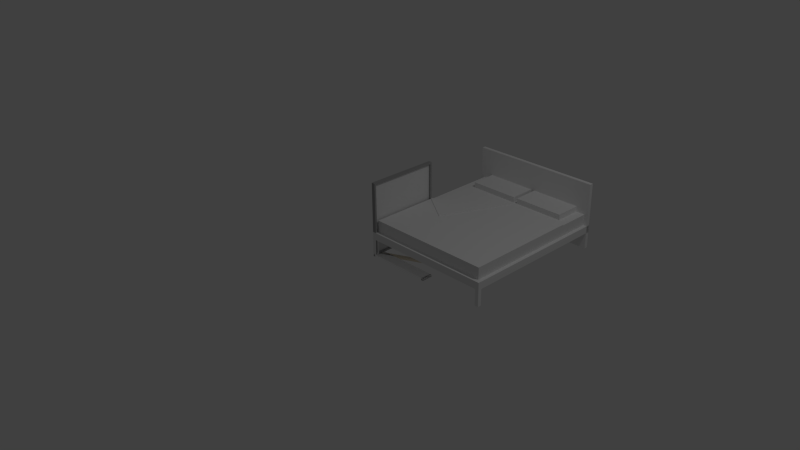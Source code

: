 # Source: bed.blend  (saved by Blender 2.73.0; exported with 4.5.12 LTS)
import bpy
from mathutils import Matrix  # noqa: F401  (used for matrix-valued properties, if any)

bpy.ops.wm.read_factory_settings(use_empty=True)
scene = bpy.context.scene
scene.name = 'Scene'

# ---- collections
col_collection_1 = bpy.data.collections.new('Collection 1'); scene.collection.children.link(col_collection_1)
col_collection_2 = bpy.data.collections.new('Collection 2'); scene.collection.children.link(col_collection_2)
col_collection_3 = bpy.data.collections.new('Collection 3'); scene.collection.children.link(col_collection_3)
col_collection_4 = bpy.data.collections.new('Collection 4'); scene.collection.children.link(col_collection_4)
col_collection_5 = bpy.data.collections.new('Collection 5'); scene.collection.children.link(col_collection_5)
col_collection_6 = bpy.data.collections.new('Collection 6'); scene.collection.children.link(col_collection_6)
col_collection_7 = bpy.data.collections.new('Collection 7'); scene.collection.children.link(col_collection_7)
col_collection_8 = bpy.data.collections.new('Collection 8'); scene.collection.children.link(col_collection_8)
col_collection_9 = bpy.data.collections.new('Collection 9'); scene.collection.children.link(col_collection_9)
col_collection_10 = bpy.data.collections.new('Collection 10'); scene.collection.children.link(col_collection_10)
col_collection_11 = bpy.data.collections.new('Collection 11'); scene.collection.children.link(col_collection_11)
col_collection_12 = bpy.data.collections.new('Collection 12'); scene.collection.children.link(col_collection_12)
col_collection_13 = bpy.data.collections.new('Collection 13'); scene.collection.children.link(col_collection_13)
col_collection_14 = bpy.data.collections.new('Collection 14'); scene.collection.children.link(col_collection_14)
col_collection_15 = bpy.data.collections.new('Collection 15'); scene.collection.children.link(col_collection_15)
col_collection_16 = bpy.data.collections.new('Collection 16'); scene.collection.children.link(col_collection_16)
col_collection_17 = bpy.data.collections.new('Collection 17'); scene.collection.children.link(col_collection_17)
col_collection_18 = bpy.data.collections.new('Collection 18'); scene.collection.children.link(col_collection_18)
col_collection_19 = bpy.data.collections.new('Collection 19'); scene.collection.children.link(col_collection_19)
col_collection_20 = bpy.data.collections.new('Collection 20'); scene.collection.children.link(col_collection_20)

# ---- materials (node trees are filled in below, after node groups)
mat_new_material_002 = bpy.data.materials.new('New material 002')
mat_new_material_002.alpha_threshold = 0.0
mat_new_material_002.use_transparent_shadow = False
mat_new_material_002.diffuse_color = (0.8627, 0.8627, 0.8627, 1.0)
mat_new_material_002.roughness = 0.5
mat_material_002 = bpy.data.materials.new('Material.002')
mat_material_002.alpha_threshold = 0.0
mat_material_002.use_transparent_shadow = False
mat_material_002.diffuse_color = (0.807, 0.7231, 0.5711, 1.0)
mat_material_002.roughness = 0.5
mat_material_001 = bpy.data.materials.new('Material.001')
mat_material_001.alpha_threshold = 0.0
mat_material_001.use_transparent_shadow = False
mat_material_001.diffuse_color = (1.0, 1.0, 1.0, 1.0)
mat_material_001.roughness = 0.5
mat_glass = bpy.data.materials.new('glass')
mat_glass.alpha_threshold = 0.0
mat_glass.use_transparent_shadow = False
mat_glass.roughness = 0.5
mat_glass.specular_intensity = 0.0
mat_material = bpy.data.materials.new('Material')
mat_material.alpha_threshold = 0.0
mat_material.use_transparent_shadow = False
mat_material.diffuse_color = (0.3757, 0.3757, 0.3757, 1.0)
mat_material.roughness = 0.5
mat_material.specular_intensity = 0.0
mat_material.line_color = (0.0, 0.0, 0.0, 1.0)

# ---- material node trees

# ---- world
world_world = bpy.data.worlds.new('World'); scene.world = world_world
world_world.color = (0.05088, 0.05088, 0.05088)
world_world.use_sun_shadow = False
world_world.sun_shadow_jitter_overblur = 0.0
world_world.cycles.sampling_method = 'MANUAL'
world_world.cycles.sample_map_resolution = 256

# ---- cameras
cam_camera = bpy.data.cameras.new('Camera')
cam_camera.clip_end = 100.0
cam_camera.lens = 35.0
cam_camera.sensor_width = 32.0
cam_camera.sensor_height = 18.0
cam_camera.ortho_scale = 7.314
cam_camera.dof.focus_distance = 0.0
cam_camera.dof.aperture_fstop = 128.0

# ---- lights
light_lamp = bpy.data.lights.new('Lamp', 'POINT')
light_lamp.transmission_factor = 0.0
light_lamp.cutoff_distance = 30.0
light_lamp.energy = 100.0
light_lamp.shadow_buffer_clip_start = 1.001
light_lamp.shadow_soft_size = 0.1
light_lamp.shadow_maximum_resolution = 0.006
light_lamp.use_absolute_resolution = True
light_lamp.cycles.use_multiple_importance_sampling = False

# ---- meshes
me_object_3 = bpy.data.meshes.new('object_3')
me_object_3.from_pydata([(-2.05, 0.47, -0.9351), (-1.692, 0.47, -0.9351), (-1.692, 0.545, -0.9351), (-2.05, 0.545, -0.9351), (-1.692, 0.47, -0.9351), (-1.692, 0.47, -1.624), (-1.692, 0.545, -1.624), (-1.692, 0.545, -0.9351), (-1.692, 0.47, -1.624), (-2.05, 0.47, -1.624), (-2.05, 0.545, -1.624), (-1.692, 0.545, -1.624), (-2.05, 0.47, -1.624), (-2.05, 0.47, -0.9351), (-2.05, 0.545, -0.9351), (-2.05, 0.545, -1.624), (-1.692, 0.47, -0.9351), (-2.05, 0.47, -0.9351), (-2.05, 0.47, -1.624), (-1.692, 0.47, -1.624), (-1.692, 0.545, -0.9351), (-2.05, 0.545, -1.624), (-2.05, 0.545, -0.9351), (-1.692, 0.545, -1.624)], [], [(0, 1, 2, 3), (4, 5, 6, 7), (8, 9, 10, 11), (12, 13, 14, 15), (16, 17, 18), (18, 19, 16), (20, 21, 22), (21, 20, 23)])
_uv = me_object_3.uv_layers.new(name='UVMap')
_uv.uv.foreach_set('vector', [0.0, 0.0, 0.1709, 0.0, 0.1709, 0.5474, 0.0, 0.5474, 0.1709, 0.0, 0.5, 0.0, 0.5, 0.5474, 0.1709, 0.5474, 0.5, 0.0, 0.6709, 0.0, 0.6709, 0.5474, 0.5, 0.5474, 0.6709, 0.0, 1.0, 0.0, 1.0, 0.5474, 0.6709, 0.5474, 0.3291, 0.5474, 0.3291, 1.0, 0.0, 1.0, 0.0, 1.0, 0.0, 0.5474, 0.3291, 0.5474, 1.0, 1.0, 0.6709, 0.5474, 1.0, 0.5474, 0.6709, 0.5474, 1.0, 1.0, 0.6709, 1.0])
me_object_3.materials.append(mat_new_material_002)
me_object_3.use_remesh_preserve_volume = False
me_object_3.use_remesh_preserve_attributes = False
me_object_3.use_mirror_vertex_groups = False
me_object_3.update()
me_object_1 = bpy.data.meshes.new('object_1')
me_object_1.from_pydata([(-1.604, 0.47, -0.9129), (-0.9902, 0.47, -0.05), (-0.9902, 0.49, -0.05), (-1.604, 0.49, -0.9129), (-0.9902, 0.47, -0.05), (-0.6807, 0.47, -0.5016), (-0.6807, 0.49, -0.5016), (-0.9902, 0.49, -0.05), (-0.6807, 0.47, -0.5016), (-1.604, 0.47, -0.9129), (-1.604, 0.49, -0.9129), (-0.6807, 0.49, -0.5016), (-0.6807, 0.47, -0.5016), (-0.9902, 0.47, -0.05), (-1.604, 0.47, -0.9129), (-0.6807, 0.49, -0.5016), (-1.604, 0.49, -0.9129), (-0.9902, 0.49, -0.05)], [], [(0, 1, 2, 3), (4, 5, 6, 7), (8, 9, 10, 11), (12, 13, 14), (15, 16, 17)])
_uv = me_object_1.uv_layers.new(name='UVMap')
_uv.uv.foreach_set('vector', [0.0, 0.0, 0.4046, 0.0, 0.4046, 0.5095, 0.0, 0.5095, 0.4046, 0.0, 0.6137, 0.0, 0.6137, 0.5095, 0.4046, 0.5095, 0.6137, 0.0, 1.0, 0.0, 1.0, 0.5095, 0.6137, 0.5095, 0.3326, 0.5095, 0.4046, 1.0, 0.0, 1.0, 0.3326, 1.0, 0.0, 0.5095, 0.4046, 0.5095])
me_object_1.materials.append(mat_new_material_002)
me_object_1.use_remesh_preserve_volume = False
me_object_1.use_remesh_preserve_attributes = False
me_object_1.use_mirror_vertex_groups = False
me_object_1.update()
me_object_9 = bpy.data.meshes.new('object_9')
me_object_9.from_pydata([(-2.05, 0.32, -0.05), (-0.05, 0.32, -0.05), (-0.05, 0.47, -0.05), (-2.05, 0.47, -0.05), (-0.05, 0.32, -0.05), (-0.05, 0.32, -1.75), (-0.05, 0.47, -1.75), (-0.05, 0.47, -0.05), (-0.05, 0.32, -1.75), (-2.05, 0.32, -1.75), (-2.05, 0.47, -1.75), (-0.05, 0.47, -1.75), (-2.05, 0.32, -1.75), (-2.05, 0.32, -0.05), (-2.05, 0.47, -0.05), (-2.05, 0.47, -1.75), (-0.05, 0.32, -0.05), (-2.05, 0.32, -0.05), (-2.05, 0.32, -1.75), (-0.05, 0.32, -1.75), (-0.05, 0.47, -0.05), (-2.05, 0.47, -1.75), (-2.05, 0.47, -0.05), (-0.05, 0.47, -1.75)], [], [(0, 1, 2, 3), (4, 5, 6, 7), (8, 9, 10, 11), (12, 13, 14, 15), (16, 17, 18), (18, 19, 16), (20, 21, 22), (21, 20, 23)])
_uv = me_object_9.uv_layers.new(name='UVMap')
_uv.uv.foreach_set('vector', [0.0, 0.0, 0.2703, 0.0, 0.2703, 0.5211, 0.0, 0.5211, 0.2703, 0.0, 0.5, 0.0, 0.5, 0.5211, 0.2703, 0.5211, 0.5, 0.0, 0.7703, 0.0, 0.7703, 0.5211, 0.5, 0.5211, 0.7703, 0.0, 1.0, 0.0, 1.0, 0.5211, 0.7703, 0.5211, 0.2703, 1.0, 0.0, 1.0, 0.0, 0.5211, 0.0, 0.5211, 0.2703, 0.5211, 0.2703, 1.0, 1.0, 0.5211, 0.7297, 1.0, 0.7297, 0.5211, 0.7297, 1.0, 1.0, 0.5211, 1.0, 1.0])
me_object_9.materials.append(mat_new_material_002)
me_object_9.use_remesh_preserve_volume = False
me_object_9.use_remesh_preserve_attributes = False
me_object_9.use_mirror_vertex_groups = False
me_object_9.update()
me_object_6 = bpy.data.meshes.new('object_6')
me_object_6.from_pydata([(7.276e-15, 0.0, -1.75), (7.276e-15, 0.0, -1.8), (7.276e-15, 0.22, -1.8), (7.276e-15, 0.22, -1.75), (7.276e-15, 0.0, -1.8), (-0.05, 0.0, -1.8), (-0.05, 0.22, -1.8), (7.276e-15, 0.22, -1.8), (-0.05, 0.0, -1.8), (-0.05, 0.0, -1.75), (-0.05, 0.22, -1.75), (-0.05, 0.22, -1.8), (-0.05, 0.0, -1.75), (7.276e-15, 0.0, -1.75), (7.276e-15, 0.22, -1.75), (-0.05, 0.22, -1.75), (7.276e-15, 0.0, -1.75), (-0.05, 0.0, -1.75), (-0.05, 0.0, -1.8), (7.276e-15, 0.0, -1.8), (7.276e-15, 0.22, -1.75), (-0.05, 0.22, -1.8), (-0.05, 0.22, -1.75), (7.276e-15, 0.22, -1.8)], [], [(0, 1, 2, 3), (4, 5, 6, 7), (8, 9, 10, 11), (12, 13, 14, 15), (16, 17, 18), (18, 19, 16), (20, 21, 22), (21, 20, 23)])
_uv = me_object_6.uv_layers.new(name='UVMap')
_uv.uv.foreach_set('vector', [0.0, 0.0, 0.2083, 0.0, 0.2083, 1.0, 0.0, 1.0, 0.2083, 0.0, 0.4167, 0.0, 0.4167, 1.0, 0.2083, 1.0, 0.4167, 0.0, 0.625, 0.0, 0.625, 1.0, 0.4167, 1.0, 0.625, 0.0, 0.8333, 0.0, 0.8333, 1.0, 0.625, 1.0, 1.0, 0.0, 1.0, 0.2273, 0.8333, 0.2273, 0.8333, 0.2273, 0.8333, 0.0, 1.0, 0.0, 1.0, 1.0, 0.8333, 0.7727, 1.0, 0.7727, 0.8333, 0.7727, 1.0, 1.0, 0.8333, 1.0])
me_object_6.materials.append(mat_new_material_002)
me_object_6.use_remesh_preserve_volume = False
me_object_6.use_remesh_preserve_attributes = False
me_object_6.use_mirror_vertex_groups = False
me_object_6.update()
me_object_7 = bpy.data.meshes.new('object_7')
me_object_7.from_pydata([(-2.1, 0.0, -1.8), (-2.1, 0.0, 0.0), (-2.1, 0.9, 0.0), (-2.1, 0.9, -1.8), (-2.1, 0.0, 0.0), (-2.05, 0.0, 0.0), (-2.05, 0.9, 0.0), (-2.1, 0.9, 0.0), (-2.05, 0.0, 0.0), (-2.05, 0.0, -1.8), (-2.05, 0.9, -1.8), (-2.05, 0.9, 0.0), (-2.05, 0.0, -1.8), (-2.1, 0.0, -1.8), (-2.1, 0.9, -1.8), (-2.05, 0.9, -1.8), (-2.1, 0.0, -1.8), (-2.05, 0.0, -1.8), (-2.05, 0.0, 0.0), (-2.1, 0.0, 0.0), (-2.1, 0.9, -1.8), (-2.05, 0.9, 0.0), (-2.05, 0.9, -1.8), (-2.1, 0.9, 0.0)], [], [(0, 1, 2, 3), (4, 5, 6, 7), (8, 9, 10, 11), (12, 13, 14, 15), (16, 17, 18), (18, 19, 16), (20, 21, 22), (21, 20, 23)])
_uv = me_object_7.uv_layers.new(name='UVMap')
_uv.uv.foreach_set('vector', [0.0, 0.0, 0.4865, 0.0, 0.4865, 0.95, 0.0, 0.95, 0.4865, 0.0, 0.5, 0.0, 0.5, 0.95, 0.4865, 0.95, 0.5, 0.0, 0.9865, 0.0, 0.9865, 0.95, 0.5, 0.95, 0.9865, 0.0, 1.0, 0.0, 1.0, 0.95, 0.9865, 0.95, 0.4865, 0.95, 0.4865, 1.0, 7.866e-15, 1.0, 7.866e-15, 1.0, 0.0, 0.95, 0.4865, 0.95, 1.0, 1.0, 0.5135, 0.95, 1.0, 0.95, 0.5135, 0.95, 1.0, 1.0, 0.5135, 1.0])
me_object_7.materials.append(mat_new_material_002)
me_object_7.use_remesh_preserve_volume = False
me_object_7.use_remesh_preserve_attributes = False
me_object_7.use_mirror_vertex_groups = False
me_object_7.update()
me_object_4_001 = bpy.data.meshes.new('object_4.001')
me_object_4_001.from_pydata([(-2.05, 0.47, -0.1926), (-1.692, 0.47, -0.1926), (-1.692, 0.545, -0.1926), (-2.05, 0.545, -0.1926), (-1.692, 0.47, -0.1926), (-1.692, 0.47, -0.8815), (-1.692, 0.545, -0.8815), (-1.692, 0.545, -0.1926), (-1.692, 0.47, -0.8815), (-2.05, 0.47, -0.8815), (-2.05, 0.545, -0.8815), (-1.692, 0.545, -0.8815), (-2.05, 0.47, -0.8815), (-2.05, 0.47, -0.1926), (-2.05, 0.545, -0.1926), (-2.05, 0.545, -0.8815), (-1.692, 0.47, -0.1926), (-2.05, 0.47, -0.1926), (-2.05, 0.47, -0.8815), (-1.692, 0.47, -0.8815), (-1.692, 0.545, -0.1926), (-2.05, 0.545, -0.8815), (-2.05, 0.545, -0.1926), (-1.692, 0.545, -0.8815)], [], [(0, 1, 2, 3), (4, 5, 6, 7), (8, 9, 10, 11), (12, 13, 14, 15), (16, 17, 18), (18, 19, 16), (20, 21, 22), (21, 20, 23)])
_uv = me_object_4_001.uv_layers.new(name='UVMap')
_uv.uv.foreach_set('vector', [0.0, 0.0, 0.1709, 0.0, 0.1709, 0.5474, 0.0, 0.5474, 0.1709, 0.0, 0.5, 0.0, 0.5, 0.5474, 0.1709, 0.5474, 0.5, 0.0, 0.6709, 0.0, 0.6709, 0.5474, 0.5, 0.5474, 0.6709, 0.0, 1.0, 0.0, 1.0, 0.5474, 0.6709, 0.5474, 0.3291, 0.5474, 0.3291, 1.0, 0.0, 1.0, 0.0, 1.0, 0.0, 0.5474, 0.3291, 0.5474, 1.0, 1.0, 0.6709, 0.5474, 1.0, 0.5474, 0.6709, 0.5474, 1.0, 1.0, 0.6709, 1.0])
me_object_4_001.materials.append(mat_new_material_002)
me_object_4_001.use_remesh_preserve_volume = False
me_object_4_001.use_remesh_preserve_attributes = False
me_object_4_001.use_mirror_vertex_groups = False
me_object_4_001.update()
me_object_5 = bpy.data.meshes.new('object_5')
me_object_5.from_pydata([(0.0, 0.0, 0.0), (0.0, 0.0, -0.05), (0.0, 0.22, -0.05), (0.0, 0.22, 0.0), (0.0, 0.0, -0.05), (-0.05, 0.0, -0.05), (-0.05, 0.22, -0.05), (0.0, 0.22, -0.05), (-0.05, 0.0, -0.05), (-0.05, 0.0, 0.0), (-0.05, 0.22, 0.0), (-0.05, 0.22, -0.05), (-0.05, 0.0, 0.0), (0.0, 0.0, 0.0), (0.0, 0.22, 0.0), (-0.05, 0.22, 0.0), (0.0, 0.0, 0.0), (-0.05, 0.0, 0.0), (-0.05, 0.0, -0.05), (0.0, 0.0, -0.05), (0.0, 0.22, 0.0), (-0.05, 0.22, -0.05), (-0.05, 0.22, 0.0), (0.0, 0.22, -0.05)], [], [(0, 1, 2, 3), (4, 5, 6, 7), (8, 9, 10, 11), (12, 13, 14, 15), (16, 17, 18), (18, 19, 16), (20, 21, 22), (21, 20, 23)])
_uv = me_object_5.uv_layers.new(name='UVMap')
_uv.uv.foreach_set('vector', [0.0, 0.0, 0.2083, 0.0, 0.2083, 1.0, 0.0, 1.0, 0.2083, 0.0, 0.4167, 0.0, 0.4167, 1.0, 0.2083, 1.0, 0.4167, 0.0, 0.625, 0.0, 0.625, 1.0, 0.4167, 1.0, 0.625, 0.0, 0.8333, 0.0, 0.8333, 1.0, 0.625, 1.0, 1.0, 0.0, 1.0, 0.2273, 0.8333, 0.2273, 0.8333, 0.2273, 0.8333, 0.0, 1.0, 0.0, 1.0, 1.0, 0.8333, 0.7727, 1.0, 0.7727, 0.8333, 0.7727, 1.0, 1.0, 0.8333, 1.0])
me_object_5.materials.append(mat_new_material_002)
me_object_5.use_remesh_preserve_volume = False
me_object_5.use_remesh_preserve_attributes = False
me_object_5.use_mirror_vertex_groups = False
me_object_5.update()
me_object_8 = bpy.data.meshes.new('object_8')
me_object_8.from_pydata([(7.276e-15, 0.22, 0.0), (7.276e-15, 0.22, -1.8), (7.276e-15, 0.32, -1.8), (7.276e-15, 0.32, 0.0), (7.276e-15, 0.22, -1.8), (-2.1, 0.22, -1.8), (-2.1, 0.32, -1.8), (7.276e-15, 0.32, -1.8), (-2.1, 0.22, -1.8), (-2.1, 0.22, 0.0), (-2.1, 0.32, 0.0), (-2.1, 0.32, -1.8), (-2.1, 0.22, 0.0), (7.276e-15, 0.22, 0.0), (7.276e-15, 0.32, 0.0), (-2.1, 0.32, 0.0), (7.276e-15, 0.22, 0.0), (-2.1, 0.22, 0.0), (-2.1, 0.22, -1.8), (7.276e-15, 0.22, -1.8), (7.276e-15, 0.32, 0.0), (-2.1, 0.32, -1.8), (-2.1, 0.32, 0.0), (7.276e-15, 0.32, -1.8)], [], [(0, 1, 2, 3), (4, 5, 6, 7), (8, 9, 10, 11), (12, 13, 14, 15), (16, 17, 18), (18, 19, 16), (20, 21, 22), (21, 20, 23)])
_uv = me_object_8.uv_layers.new(name='UVMap')
_uv.uv.foreach_set('vector', [0.0, 0.0, 0.2308, 0.0, 0.2308, 0.5135, 0.0, 0.5135, 0.2308, 0.0, 0.5, 0.0, 0.5, 0.5135, 0.2308, 0.5135, 0.5, 0.0, 0.7308, 0.0, 0.7308, 0.5135, 0.5, 0.5135, 0.7308, 0.0, 1.0, 0.0, 1.0, 0.5135, 0.7308, 0.5135, 0.2692, 1.0, 0.0, 1.0, 0.0, 0.5135, 0.0, 0.5135, 0.2692, 0.5135, 0.2692, 1.0, 1.0, 0.5135, 0.7308, 1.0, 0.7308, 0.5135, 0.7308, 1.0, 1.0, 0.5135, 1.0, 1.0])
me_object_8.materials.append(mat_new_material_002)
me_object_8.use_remesh_preserve_volume = False
me_object_8.use_remesh_preserve_attributes = False
me_object_8.use_mirror_vertex_groups = False
me_object_8.update()
me_object_2 = bpy.data.meshes.new('object_2')
me_object_2.from_pydata([(-1.604, 0.47, -1.75), (-1.604, 0.47, -0.9129), (-1.604, 0.48, -0.9129), (-1.604, 0.48, -1.75), (-1.604, 0.47, -0.9129), (-0.6807, 0.47, -0.5016), (-0.6807, 0.48, -0.5016), (-1.604, 0.48, -0.9129), (-0.6807, 0.47, -0.5016), (-0.9902, 0.47, -0.05), (-0.9902, 0.48, -0.05), (-0.6807, 0.48, -0.5016), (-0.9902, 0.47, -0.05), (-0.05, 0.47, -0.05), (-0.05, 0.48, -0.05), (-0.9902, 0.48, -0.05), (-0.05, 0.47, -0.05), (-0.05, 0.47, -1.75), (-0.05, 0.48, -1.75), (-0.05, 0.48, -0.05), (-0.05, 0.47, -1.75), (-1.604, 0.47, -1.75), (-1.604, 0.48, -1.75), (-0.05, 0.48, -1.75), (-0.6807, 0.47, -0.5016), (-1.604, 0.47, -0.9129), (-1.604, 0.47, -1.75), (-0.05, 0.47, -1.75), (-0.05, 0.47, -0.05), (-0.9902, 0.47, -0.05), (-0.6807, 0.48, -0.5016), (-1.604, 0.48, -1.75), (-1.604, 0.48, -0.9129), (-0.05, 0.48, -1.75), (-0.05, 0.48, -0.05), (-0.9902, 0.48, -0.05)], [], [(0, 1, 2, 3), (4, 5, 6, 7), (8, 9, 10, 11), (12, 13, 14, 15), (16, 17, 18, 19), (20, 21, 22, 23), (24, 25, 26), (27, 28, 24), (29, 24, 28), (26, 27, 24), (30, 31, 32), (33, 30, 34), (35, 34, 30), (31, 30, 33)])
_uv = me_object_2.uv_layers.new(name='UVMap')
_uv.uv.foreach_set('vector', [0.0, 0.0, 0.127, 0.0, 0.127, 0.5016, 0.0, 0.5016, 0.127, 0.0, 0.2804, 0.0, 0.2804, 0.5016, 0.127, 0.5016, 0.2804, 0.0, 0.3635, 0.0, 0.3635, 0.5016, 0.2804, 0.5016, 0.3635, 0.0, 0.5062, 0.0, 0.5062, 0.5016, 0.3635, 0.5016, 0.5062, 0.0, 0.7641, 0.0, 0.7641, 0.5016, 0.5062, 0.5016, 0.7641, 0.0, 1.0, 0.0, 1.0, 0.5016, 0.7641, 0.5016, 0.1894, 0.7038, 0.127, 1.0, 0.0, 1.0, 0.0, 0.5016, 0.258, 0.5016, 0.1894, 0.7038, 0.258, 0.8031, 0.1894, 0.7038, 0.258, 0.5016, 0.0, 1.0, 0.0, 0.5016, 0.1894, 0.7038, 0.1894, 0.7978, 0.0, 0.5016, 0.127, 0.5016, 0.0, 1.0, 0.1894, 0.7978, 0.258, 1.0, 0.258, 0.6985, 0.258, 1.0, 0.1894, 0.7978, 0.0, 0.5016, 0.1894, 0.7978, 0.0, 1.0])
me_object_2.materials.append(mat_new_material_002)
me_object_2.use_remesh_preserve_volume = False
me_object_2.use_remesh_preserve_attributes = False
me_object_2.use_mirror_vertex_groups = False
me_object_2.update()
me_object_4 = bpy.data.meshes.new('object_4')
me_object_4.from_pydata([(0.08686, 0.0, -0.03926), (-0.2766, 0.0, -0.8187), (-0.2766, -0.02813, -0.8187), (0.08686, -0.02813, -0.03926), (-0.2766, 0.0, -0.8187), (-0.3219, 0.0, -0.7976), (-0.3219, -0.02813, -0.7976), (-0.2766, -0.02813, -0.8187), (-0.3219, 0.0, -0.7976), (0.04155, 0.0, -0.01813), (0.04155, -0.02813, -0.01813), (-0.3219, -0.02813, -0.7976), (0.04155, 0.0, -0.01813), (0.08686, 0.0, -0.03926), (0.08686, -0.02813, -0.03926), (0.04155, -0.02813, -0.01813), (-0.2766, 0.0, -0.8187), (0.08686, 0.0, -0.03926), (0.04155, 0.0, -0.01813), (-0.3219, 0.0, -0.7976), (-0.2766, -0.02813, -0.8187), (0.04155, -0.02813, -0.01813), (0.08686, -0.02813, -0.03926), (-0.3219, -0.02813, -0.7976), (0.0, 0.0, -0.8719), (0.15, 0.0, -0.8719), (0.15, -0.02813, -0.8719), (0.0, -0.02813, -0.8719), (0.15, 0.0, -0.8719), (0.15, 0.0, -0.9), (0.15, -0.02813, -0.9), (0.15, -0.02813, -0.8719), (0.15, 0.0, -0.9), (0.0, 0.0, -0.9), (0.0, -0.02813, -0.9), (0.15, -0.02813, -0.9), (0.0, 0.0, -0.9), (0.0, 0.0, -0.8719), (0.0, -0.02813, -0.8719), (0.0, -0.02813, -0.9), (0.15, 0.0, -0.8719), (0.0, 0.0, -0.8719), (0.0, 0.0, -0.9), (0.15, 0.0, -0.9), (0.15, -0.02813, -0.8719), (0.0, -0.02813, -0.9), (0.0, -0.02813, -0.8719), (0.15, -0.02813, -0.9), (0.0, 0.0, 0.0), (0.15, 0.0, 0.0), (0.15, -0.02813, 3.421e-07), (0.0, -0.02813, 3.421e-07), (0.15, 0.0, 0.0), (0.15, 0.0, -0.02813), (0.15, -0.02813, -0.02813), (0.15, -0.02813, 3.421e-07), (0.15, 0.0, -0.02813), (0.0, 0.0, -0.02813), (0.0, -0.02813, -0.02813), (0.15, -0.02813, -0.02813), (0.0, 0.0, -0.02813), (0.0, 0.0, 0.0), (0.0, -0.02813, 3.421e-07), (0.0, -0.02813, -0.02813), (0.15, 0.0, 0.0), (0.0, 0.0, 0.0), (0.0, 0.0, -0.02813), (0.15, 0.0, -0.02813), (0.15, -0.02813, 3.421e-07), (0.0, -0.02813, -0.02813), (0.0, -0.02813, 3.421e-07), (0.15, -0.02813, -0.02813), (0.0, 0.0, 3.421e-07), (0.15, 0.0, 3.421e-07), (0.15, 0.0, -0.9), (0.0, 0.0, -0.9), (0.15, 0.0, 3.421e-07), (0.15, -0.02813, 3.421e-07), (0.15, -0.02813, -0.9), (0.15, 0.0, -0.9), (0.15, -0.02813, 3.421e-07), (0.0, -0.02813, 3.421e-07), (0.0, -0.02813, -0.9), (0.15, -0.02813, -0.9), (0.0, -0.02813, 3.421e-07), (0.0, 0.0, 3.421e-07), (0.0, 0.0, -0.9), (0.0, -0.02813, -0.9), (0.15, 0.0, 3.421e-07), (0.0, 0.0, 3.421e-07), (0.0, -0.02813, 3.421e-07), (0.15, -0.02813, 3.421e-07), (0.15, 0.0, -0.9), (0.0, -0.02813, -0.9), (0.0, 0.0, -0.9), (0.15, -0.02813, -0.9)], [], [(0, 1, 2, 3), (4, 5, 6, 7), (8, 9, 10, 11), (12, 13, 14, 15), (16, 17, 18), (18, 19, 16), (20, 21, 22), (21, 20, 23), (24, 25, 26, 27), (28, 29, 30, 31), (32, 33, 34, 35), (36, 37, 38, 39), (40, 41, 42), (42, 43, 40), (44, 45, 46), (45, 44, 47), (48, 49, 50, 51), (52, 53, 54, 55), (56, 57, 58, 59), (60, 61, 62, 63), (64, 65, 66), (66, 67, 64), (68, 69, 70), (69, 68, 71), (72, 73, 74, 75), (76, 77, 78, 79), (80, 81, 82, 83), (84, 85, 86, 87), (88, 89, 90), (90, 91, 88), (92, 93, 94), (93, 92, 95)])
me_object_4.polygons.foreach_set('material_index', [0, 0, 0, 0, 0, 0, 0, 0, 1, 1, 1, 1, 1, 1, 1, 1, 1, 1, 1, 1, 1, 1, 1, 1, 1, 1, 1, 1, 1, 1, 1, 1])
_uv = me_object_4.uv_layers.new(name='UVMap')
_uv.uv.foreach_set('vector', [0.0, 0.0, 0.4427, 0.0, 0.4427, 1.0, 0.0, 1.0, 0.4427, 0.0, 0.487, 0.0, 0.487, 1.0, 0.4427, 1.0, 0.487, 0.0, 0.9297, 0.0, 0.9297, 1.0, 0.487, 1.0, 0.9297, 0.0, 0.974, 0.0, 0.974, 1.0, 0.9297, 1.0, 1.0, 0.0, 1.0, 0.4151, 0.974, 0.4151, 0.974, 0.4151, 0.974, 8.433e-15, 1.0, 0.0, 1.0, 1.0, 0.974, 0.5849, 1.0, 0.5849, 0.974, 0.5849, 1.0, 1.0, 0.974, 1.0, 0.0, 0.0, 0.3923, 0.0, 0.3923, 1.0, 0.0, 1.0, 0.3923, 0.0, 0.4659, 0.0, 0.4659, 1.0, 0.3923, 1.0, 0.4659, 0.0, 0.8582, 0.0, 0.8582, 1.0, 0.4659, 1.0, 0.8582, 0.0, 0.9318, 0.0, 0.9318, 1.0, 0.8582, 1.0, 1.0, 0.0, 1.0, 0.0724, 0.9318, 0.0724, 0.9318, 0.0724, 0.9318, 0.0, 1.0, 0.0, 1.0, 1.0, 0.9318, 0.9276, 1.0, 0.9276, 0.9318, 0.9276, 1.0, 1.0, 0.9318, 1.0, 0.0, 0.0, 0.3923, 0.0, 0.3923, 1.0, 0.0, 1.0, 0.3923, 0.0, 0.4659, 0.0, 0.4659, 1.0, 0.3923, 1.0, 0.4659, 0.0, 0.8582, 0.0, 0.8582, 1.0, 0.4659, 1.0, 0.8582, 0.0, 0.9318, 0.0, 0.9318, 1.0, 0.8582, 1.0, 1.0, 0.0, 1.0, 0.0724, 0.9318, 0.0724, 0.9318, 0.0724, 0.9318, 0.0, 1.0, 0.0, 1.0, 1.0, 0.9318, 0.9276, 1.0, 0.9276, 0.9318, 0.9276, 1.0, 1.0, 0.9318, 1.0, 0.0, 0.0, 0.3923, 0.0, 0.3923, 1.0, 0.0, 1.0, 0.3923, 0.0, 0.4659, 0.0, 0.4659, 1.0, 0.3923, 1.0, 0.4659, 0.0, 0.8582, 0.0, 0.8582, 1.0, 0.4659, 1.0, 0.8582, 0.0, 0.9318, 0.0, 0.9318, 1.0, 0.8582, 1.0, 1.0, 0.0, 1.0, 0.1667, 0.9318, 0.1667, 0.9318, 0.1667, 0.9318, 0.0, 1.0, 0.0, 1.0, 1.0, 0.9318, 0.8333, 1.0, 0.8333, 0.9318, 0.8333, 1.0, 1.0, 0.9318, 1.0])
me_object_4.materials.append(mat_material_002)
me_object_4.materials.append(mat_material_001)
me_object_4.use_remesh_preserve_volume = False
me_object_4.use_remesh_preserve_attributes = False
me_object_4.use_mirror_vertex_groups = False
me_object_4.update()
me_cube_002 = bpy.data.meshes.new('Cube.002')
me_cube_002.from_pydata([(0.1, 2.0, 0.0), (0.1, 0.0, 0.0), (-1.192e-07, 1.788e-07, 0.0), (3.576e-07, 2.0, 0.0), (0.1, 2.0, 2.0), (0.1, -5.96e-07, 2.0), (-3.576e-07, 3.576e-07, 2.0), (5.96e-08, 2.0, 2.0), (0.9887, 2.053, -0.05263), (0.9887, -0.05263, -0.05263), (-0.7657, -0.05263, -0.05263), (-0.7657, 2.053, -0.05263), (0.9887, 2.053, 2.053), (-0.7657, 2.053, 2.053), (0.9887, -2.943e-07, 2.0), (0.9887, -0.05263, 2.053), (0.9887, 2.0, 0.0), (0.9887, 5.588e-08, 0.0), (0.9887, 2.0, 2.0), (-0.7657, -0.05263, 2.053), (-0.7657, 4.098e-08, 2.0), (-0.7657, 2.0, 0.0), (-0.7657, 2.0, 2.0), (-0.7657, 1.192e-07, 0.0)], [], [(0, 1, 2, 3), (4, 7, 6, 5), (0, 4, 5, 1), (1, 5, 6, 2), (2, 6, 7, 3), (4, 0, 3, 7), (8, 9, 10, 11), (12, 8, 11, 13), (14, 15, 9, 8, 16, 17), (14, 18, 16, 8, 12, 15), (9, 15, 19, 10), (20, 19, 13, 11, 21, 22), (20, 23, 21, 11, 10, 19), (12, 13, 19, 15), (17, 16, 21, 23), (14, 17, 23, 20), (16, 18, 22, 21), (18, 14, 20, 22)])
me_cube_002.polygons.foreach_set('material_index', [0, 0, 0, 0, 0, 0, 1, 1, 1, 1, 1, 1, 1, 1, 1, 1, 1, 1])
me_cube_002.materials.append(mat_glass)
me_cube_002.materials.append(mat_material)
me_cube_002.use_remesh_preserve_volume = False
me_cube_002.use_remesh_preserve_attributes = False
me_cube_002.use_mirror_vertex_groups = False
me_cube_002.update()

# ---- objects
ob_object_3 = bpy.data.objects.new('object_3', me_object_3)
ob_object_1 = bpy.data.objects.new('object_1', me_object_1)
ob_object_9 = bpy.data.objects.new('object_9', me_object_9)
ob_object_6 = bpy.data.objects.new('object_6', me_object_6)
ob_object_7 = bpy.data.objects.new('object_7', me_object_7)
ob_object_4_001 = bpy.data.objects.new('object_4.001', me_object_4_001)
ob_object_5 = bpy.data.objects.new('object_5', me_object_5)
ob_object_8 = bpy.data.objects.new('object_8', me_object_8)
ob_object_2 = bpy.data.objects.new('object_2', me_object_2)
ob_door = bpy.data.objects.new('door', me_object_4)
ob_curtainwall = bpy.data.objects.new('curtainwall', me_cube_002)
ob_lamp = bpy.data.objects.new('Lamp', light_lamp)
ob_camera = bpy.data.objects.new('Camera', cam_camera)

# ---- transforms, parenting, visibility, modifiers, constraints
ob_object_3.location = (0.0, 0.0, 0.0)
ob_object_3.rotation_euler = (1.571, -0.0, -1.571)
ob_object_3.lineart.crease_threshold = 0.0
ob_object_1.location = (0.0, 0.0, 0.0)
ob_object_1.rotation_euler = (1.571, -0.0, -1.571)
ob_object_1.lineart.crease_threshold = 0.0
ob_object_9.location = (0.0, 0.0, 0.0)
ob_object_9.rotation_euler = (1.571, -0.0, -1.571)
ob_object_9.lineart.crease_threshold = 0.0
ob_object_6.location = (0.0, 0.0, 0.0)
ob_object_6.rotation_euler = (1.571, -0.0, -1.571)
ob_object_6.lineart.crease_threshold = 0.0
ob_object_7.location = (0.0, 0.0, 0.0)
ob_object_7.rotation_euler = (1.571, -0.0, -1.571)
ob_object_7.lineart.crease_threshold = 0.0
ob_object_4_001.location = (0.0, 0.0, 0.0)
ob_object_4_001.rotation_euler = (1.571, -0.0, -1.571)
ob_object_4_001.lineart.crease_threshold = 0.0
ob_object_5.location = (0.0, 0.0, 0.0)
ob_object_5.rotation_euler = (1.571, -0.0, -1.571)
ob_object_5.lineart.crease_threshold = 0.0
ob_object_8.location = (0.0, 0.0, 0.0)
ob_object_8.rotation_euler = (1.571, -0.0, -1.571)
ob_object_8.lineart.crease_threshold = 0.0
ob_object_2.location = (0.0, 0.0, 0.0)
ob_object_2.rotation_euler = (1.571, -0.0, -1.571)
ob_object_2.lineart.crease_threshold = 0.0
ob_door.location = (0.0, 0.15, 0.0)
ob_door.rotation_euler = (1.571, -0.0, -1.571)
ob_door.hide_viewport = True
ob_door.lineart.crease_threshold = 0.0
ob_curtainwall.location = (0.02182, 0.025, 0.025)
ob_curtainwall.scale = (0.0285, 0.475, 0.475)
ob_curtainwall.lock_rotations_4d = False
ob_curtainwall.empty_display_type = 'ARROWS'
ob_curtainwall.hide_viewport = True
ob_curtainwall.lineart.crease_threshold = 0.0
ob_lamp.location = (4.076, 1.005, 5.904)
ob_lamp.rotation_euler = (0.6503, 0.05522, 1.866)
ob_lamp.lock_rotations_4d = False
ob_lamp.empty_display_type = 'ARROWS'
ob_lamp.color = (0.0, 0.0, 0.0, 0.0)
ob_lamp.lineart.crease_threshold = 0.0
ob_camera.location = (7.481, -6.508, 5.344)
ob_camera.rotation_euler = (1.109, 0.01082, 0.8149)
ob_camera.lock_rotations_4d = False
ob_camera.empty_display_type = 'ARROWS'
ob_camera.color = (0.0, 0.0, 0.0, 0.0)
ob_camera.display_type = 'WIRE'
ob_camera.lineart.crease_threshold = 0.0

# ---- collection membership
col_collection_1.objects.link(ob_object_3)
col_collection_1.objects.link(ob_object_1)
col_collection_1.objects.link(ob_object_9)
col_collection_1.objects.link(ob_object_6)
col_collection_1.objects.link(ob_object_7)
col_collection_1.objects.link(ob_object_4_001)
col_collection_1.objects.link(ob_object_5)
col_collection_1.objects.link(ob_object_8)
col_collection_1.objects.link(ob_object_2)
col_collection_1.objects.link(ob_door)
col_collection_1.objects.link(ob_curtainwall)
col_collection_1.objects.link(ob_lamp)
col_collection_1.objects.link(ob_camera)
col_collection_2.objects.link(ob_object_3)
col_collection_2.objects.link(ob_object_1)
col_collection_2.objects.link(ob_object_9)
col_collection_2.objects.link(ob_object_6)
col_collection_2.objects.link(ob_object_7)
col_collection_2.objects.link(ob_object_4_001)
col_collection_2.objects.link(ob_object_5)
col_collection_2.objects.link(ob_object_8)
col_collection_2.objects.link(ob_object_2)
col_collection_2.objects.link(ob_door)
col_collection_3.objects.link(ob_object_3)
col_collection_3.objects.link(ob_object_1)
col_collection_3.objects.link(ob_object_9)
col_collection_3.objects.link(ob_object_6)
col_collection_3.objects.link(ob_object_7)
col_collection_3.objects.link(ob_object_4_001)
col_collection_3.objects.link(ob_object_5)
col_collection_3.objects.link(ob_object_8)
col_collection_3.objects.link(ob_object_2)
col_collection_3.objects.link(ob_door)
col_collection_4.objects.link(ob_object_3)
col_collection_4.objects.link(ob_object_1)
col_collection_4.objects.link(ob_object_9)
col_collection_4.objects.link(ob_object_6)
col_collection_4.objects.link(ob_object_7)
col_collection_4.objects.link(ob_object_4_001)
col_collection_4.objects.link(ob_object_5)
col_collection_4.objects.link(ob_object_8)
col_collection_4.objects.link(ob_object_2)
col_collection_4.objects.link(ob_door)
col_collection_5.objects.link(ob_object_3)
col_collection_5.objects.link(ob_object_1)
col_collection_5.objects.link(ob_object_9)
col_collection_5.objects.link(ob_object_6)
col_collection_5.objects.link(ob_object_7)
col_collection_5.objects.link(ob_object_4_001)
col_collection_5.objects.link(ob_object_5)
col_collection_5.objects.link(ob_object_8)
col_collection_5.objects.link(ob_object_2)
col_collection_5.objects.link(ob_door)
col_collection_6.objects.link(ob_object_3)
col_collection_6.objects.link(ob_object_1)
col_collection_6.objects.link(ob_object_9)
col_collection_6.objects.link(ob_object_6)
col_collection_6.objects.link(ob_object_7)
col_collection_6.objects.link(ob_object_4_001)
col_collection_6.objects.link(ob_object_5)
col_collection_6.objects.link(ob_object_8)
col_collection_6.objects.link(ob_object_2)
col_collection_6.objects.link(ob_door)
col_collection_7.objects.link(ob_object_3)
col_collection_7.objects.link(ob_object_1)
col_collection_7.objects.link(ob_object_9)
col_collection_7.objects.link(ob_object_6)
col_collection_7.objects.link(ob_object_7)
col_collection_7.objects.link(ob_object_4_001)
col_collection_7.objects.link(ob_object_5)
col_collection_7.objects.link(ob_object_8)
col_collection_7.objects.link(ob_object_2)
col_collection_7.objects.link(ob_door)
col_collection_8.objects.link(ob_object_3)
col_collection_8.objects.link(ob_object_1)
col_collection_8.objects.link(ob_object_9)
col_collection_8.objects.link(ob_object_6)
col_collection_8.objects.link(ob_object_7)
col_collection_8.objects.link(ob_object_4_001)
col_collection_8.objects.link(ob_object_5)
col_collection_8.objects.link(ob_object_8)
col_collection_8.objects.link(ob_object_2)
col_collection_8.objects.link(ob_door)
col_collection_9.objects.link(ob_object_3)
col_collection_9.objects.link(ob_object_1)
col_collection_9.objects.link(ob_object_9)
col_collection_9.objects.link(ob_object_6)
col_collection_9.objects.link(ob_object_7)
col_collection_9.objects.link(ob_object_4_001)
col_collection_9.objects.link(ob_object_5)
col_collection_9.objects.link(ob_object_8)
col_collection_9.objects.link(ob_object_2)
col_collection_9.objects.link(ob_door)
col_collection_10.objects.link(ob_object_3)
col_collection_10.objects.link(ob_object_1)
col_collection_10.objects.link(ob_object_9)
col_collection_10.objects.link(ob_object_6)
col_collection_10.objects.link(ob_object_7)
col_collection_10.objects.link(ob_object_4_001)
col_collection_10.objects.link(ob_object_5)
col_collection_10.objects.link(ob_object_8)
col_collection_10.objects.link(ob_object_2)
col_collection_10.objects.link(ob_door)
col_collection_11.objects.link(ob_object_3)
col_collection_11.objects.link(ob_object_1)
col_collection_11.objects.link(ob_object_9)
col_collection_11.objects.link(ob_object_6)
col_collection_11.objects.link(ob_object_7)
col_collection_11.objects.link(ob_object_4_001)
col_collection_11.objects.link(ob_object_5)
col_collection_11.objects.link(ob_object_8)
col_collection_11.objects.link(ob_object_2)
col_collection_11.objects.link(ob_door)
col_collection_12.objects.link(ob_object_3)
col_collection_12.objects.link(ob_object_1)
col_collection_12.objects.link(ob_object_9)
col_collection_12.objects.link(ob_object_6)
col_collection_12.objects.link(ob_object_7)
col_collection_12.objects.link(ob_object_4_001)
col_collection_12.objects.link(ob_object_5)
col_collection_12.objects.link(ob_object_8)
col_collection_12.objects.link(ob_object_2)
col_collection_12.objects.link(ob_door)
col_collection_13.objects.link(ob_object_3)
col_collection_13.objects.link(ob_object_1)
col_collection_13.objects.link(ob_object_9)
col_collection_13.objects.link(ob_object_6)
col_collection_13.objects.link(ob_object_7)
col_collection_13.objects.link(ob_object_4_001)
col_collection_13.objects.link(ob_object_5)
col_collection_13.objects.link(ob_object_8)
col_collection_13.objects.link(ob_object_2)
col_collection_13.objects.link(ob_door)
col_collection_14.objects.link(ob_object_3)
col_collection_14.objects.link(ob_object_1)
col_collection_14.objects.link(ob_object_9)
col_collection_14.objects.link(ob_object_6)
col_collection_14.objects.link(ob_object_7)
col_collection_14.objects.link(ob_object_4_001)
col_collection_14.objects.link(ob_object_5)
col_collection_14.objects.link(ob_object_8)
col_collection_14.objects.link(ob_object_2)
col_collection_14.objects.link(ob_door)
col_collection_15.objects.link(ob_object_3)
col_collection_15.objects.link(ob_object_1)
col_collection_15.objects.link(ob_object_9)
col_collection_15.objects.link(ob_object_6)
col_collection_15.objects.link(ob_object_7)
col_collection_15.objects.link(ob_object_4_001)
col_collection_15.objects.link(ob_object_5)
col_collection_15.objects.link(ob_object_8)
col_collection_15.objects.link(ob_object_2)
col_collection_15.objects.link(ob_door)
col_collection_16.objects.link(ob_object_3)
col_collection_16.objects.link(ob_object_1)
col_collection_16.objects.link(ob_object_9)
col_collection_16.objects.link(ob_object_6)
col_collection_16.objects.link(ob_object_7)
col_collection_16.objects.link(ob_object_4_001)
col_collection_16.objects.link(ob_object_5)
col_collection_16.objects.link(ob_object_8)
col_collection_16.objects.link(ob_object_2)
col_collection_16.objects.link(ob_door)
col_collection_17.objects.link(ob_object_3)
col_collection_17.objects.link(ob_object_1)
col_collection_17.objects.link(ob_object_9)
col_collection_17.objects.link(ob_object_6)
col_collection_17.objects.link(ob_object_7)
col_collection_17.objects.link(ob_object_4_001)
col_collection_17.objects.link(ob_object_5)
col_collection_17.objects.link(ob_object_8)
col_collection_17.objects.link(ob_object_2)
col_collection_17.objects.link(ob_door)
col_collection_18.objects.link(ob_object_3)
col_collection_18.objects.link(ob_object_1)
col_collection_18.objects.link(ob_object_9)
col_collection_18.objects.link(ob_object_6)
col_collection_18.objects.link(ob_object_7)
col_collection_18.objects.link(ob_object_4_001)
col_collection_18.objects.link(ob_object_5)
col_collection_18.objects.link(ob_object_8)
col_collection_18.objects.link(ob_object_2)
col_collection_18.objects.link(ob_door)
col_collection_19.objects.link(ob_object_3)
col_collection_19.objects.link(ob_object_1)
col_collection_19.objects.link(ob_object_9)
col_collection_19.objects.link(ob_object_6)
col_collection_19.objects.link(ob_object_7)
col_collection_19.objects.link(ob_object_4_001)
col_collection_19.objects.link(ob_object_5)
col_collection_19.objects.link(ob_object_8)
col_collection_19.objects.link(ob_object_2)
col_collection_19.objects.link(ob_door)
col_collection_20.objects.link(ob_object_3)
col_collection_20.objects.link(ob_object_1)
col_collection_20.objects.link(ob_object_9)
col_collection_20.objects.link(ob_object_6)
col_collection_20.objects.link(ob_object_7)
col_collection_20.objects.link(ob_object_4_001)
col_collection_20.objects.link(ob_object_5)
col_collection_20.objects.link(ob_object_8)
col_collection_20.objects.link(ob_object_2)
col_collection_20.objects.link(ob_door)

# ---- scene / render settings (as saved in the file)
scene.camera = ob_camera
scene.frame_start = 0; scene.frame_end = 3; scene.frame_set(0)
scene.render.engine = 'BLENDER_EEVEE_NEXT'
scene.render.resolution_percentage = 50
scene.render.dither_intensity = 0.0
scene.cycles.use_denoising = False
scene.cycles.samples = 10
scene.cycles.sampling_pattern = 'TABULATED_SOBOL'
scene.cycles.light_sampling_threshold = 0.0
scene.cycles.use_adaptive_sampling = False
scene.cycles.use_light_tree = False
scene.cycles.blur_glossy = 0.0
scene.cycles.pixel_filter_type = 'GAUSSIAN'
scene.cycles.sample_clamp_indirect = 0.0
scene.view_settings.view_transform = 'Standard'
bpy.context.view_layer.update()
